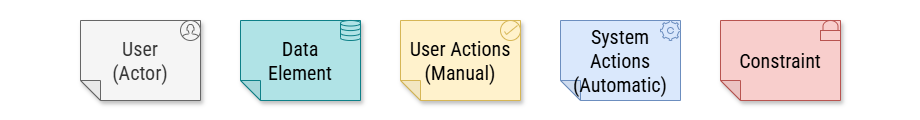

The diagram above was exported from draw.io. Its source (the exported page's mxGraphModel, read from the mxfile embedded in the PNG):
<mxGraphModel dx="1084" dy="1124" grid="1" gridSize="10" guides="1" tooltips="1" connect="1" arrows="1" fold="1" page="1" pageScale="1" pageWidth="2000" pageHeight="2000" math="0" shadow="0">
  <root>
    <mxCell id="0" />
    <mxCell id="1" parent="0" />
    <mxCell id="2" value="" style="rounded=0;whiteSpace=wrap;html=1;strokeColor=none;" parent="1" vertex="1">
      <mxGeometry x="520" y="20" width="920" height="120" as="geometry" />
    </mxCell>
    <mxCell id="E2SK22wQ2SqXJL4030W--1" value="System Actions&lt;br&gt;(Automatic)" style="shape=note;whiteSpace=wrap;html=1;backgroundOutline=1;darkOpacity=0.05;fillColor=#dae8fc;strokeColor=#6c8ebf;fillStyle=solid;direction=west;gradientDirection=north;shadow=0;size=20;pointerEvents=1;fontFamily=Roboto Condensed;fontSource=https%3A%2F%2Ffonts.googleapis.com%2Fcss%3Ffamily%3DRoboto%2BCondensed;fontSize=20;strokeWidth=1;" parent="1" vertex="1">
      <mxGeometry x="1080" y="40" width="120" height="80" as="geometry" />
    </mxCell>
    <mxCell id="E2SK22wQ2SqXJL4030W--2" value="User Actions&lt;br&gt;(Manual)" style="shape=note;whiteSpace=wrap;html=1;backgroundOutline=1;darkOpacity=0.05;fillColor=#fff2cc;strokeColor=#d6b656;fillStyle=solid;direction=west;gradientDirection=north;shadow=1;size=20;pointerEvents=1;fontFamily=Roboto Condensed;fontSource=https%3A%2F%2Ffonts.googleapis.com%2Fcss%3Ffamily%3DRoboto%2BCondensed;fontSize=20;" parent="1" vertex="1">
      <mxGeometry x="920" y="40" width="120" height="80" as="geometry" />
    </mxCell>
    <mxCell id="E2SK22wQ2SqXJL4030W--3" value="Constraint" style="shape=note;whiteSpace=wrap;html=1;backgroundOutline=1;darkOpacity=0.05;fillColor=#f8cecc;strokeColor=#b85450;fillStyle=solid;direction=west;gradientDirection=north;shadow=1;size=20;pointerEvents=1;fontFamily=Roboto Condensed;fontSource=https%3A%2F%2Ffonts.googleapis.com%2Fcss%3Ffamily%3DRoboto%2BCondensed;fontSize=20;" parent="1" vertex="1">
      <mxGeometry x="1240" y="40" width="120" height="80" as="geometry" />
    </mxCell>
    <mxCell id="E2SK22wQ2SqXJL4030W--4" value="Data&lt;br&gt;Element" style="shape=note;whiteSpace=wrap;html=1;backgroundOutline=1;darkOpacity=0.05;fillStyle=solid;direction=west;gradientDirection=north;shadow=1;size=20;pointerEvents=1;fontFamily=Roboto Condensed;fontSource=https%3A%2F%2Ffonts.googleapis.com%2Fcss%3Ffamily%3DRoboto%2BCondensed;fontSize=20;fillColor=#b0e3e6;strokeColor=#0e8088;" parent="1" vertex="1">
      <mxGeometry x="760" y="40" width="120" height="80" as="geometry" />
    </mxCell>
    <mxCell id="E2SK22wQ2SqXJL4030W--5" value="User&lt;br&gt;(Actor)" style="shape=note;whiteSpace=wrap;html=1;backgroundOutline=1;darkOpacity=0.05;fillStyle=solid;direction=west;gradientDirection=north;shadow=1;size=20;pointerEvents=1;fontFamily=Roboto Condensed;fontSource=https%3A%2F%2Ffonts.googleapis.com%2Fcss%3Ffamily%3DRoboto%2BCondensed;fontSize=20;fillColor=#f5f5f5;fontColor=#333333;strokeColor=#666666;" parent="1" vertex="1">
      <mxGeometry x="600" y="40" width="120" height="80" as="geometry" />
    </mxCell>
    <mxCell id="13" value="" style="html=1;verticalLabelPosition=bottom;align=center;labelBackgroundColor=#ffffff;verticalAlign=top;strokeWidth=1;shadow=0;dashed=0;shape=mxgraph.ios7.icons.user;fillColor=#f5f5f5;fontColor=#000000;strokeColor=#666666;fontFamily=Roboto Condensed;fontSource=https%3A%2F%2Ffonts.googleapis.com%2Fcss%3Ffamily%3DRoboto%2BCondensed;fontSize=20;" vertex="1" parent="1">
      <mxGeometry x="700" y="40" width="20" height="20" as="geometry" />
    </mxCell>
    <mxCell id="15" value="" style="html=1;verticalLabelPosition=bottom;align=center;labelBackgroundColor=#ffffff;verticalAlign=top;strokeWidth=1;shadow=0;dashed=0;shape=mxgraph.ios7.icons.data;fillColor=#b0e3e6;strokeColor=#0e8088;fontFamily=Roboto Condensed;fontSource=https%3A%2F%2Ffonts.googleapis.com%2Fcss%3Ffamily%3DRoboto%2BCondensed;fontSize=20;fontColor=#000000;" vertex="1" parent="1">
      <mxGeometry x="860" y="40" width="20" height="20" as="geometry" />
    </mxCell>
    <mxCell id="16" value="" style="html=1;verticalLabelPosition=bottom;align=center;labelBackgroundColor=#ffffff;verticalAlign=top;strokeWidth=1;shadow=0;dashed=0;shape=mxgraph.ios7.icons.settings;fillColor=#dae8fc;strokeColor=#6c8ebf;fontFamily=Roboto Condensed;fontSource=https%3A%2F%2Ffonts.googleapis.com%2Fcss%3Ffamily%3DRoboto%2BCondensed;fontSize=20;fontColor=#000000;" vertex="1" parent="1">
      <mxGeometry x="1180" y="40" width="20" height="20" as="geometry" />
    </mxCell>
    <mxCell id="19" value="" style="html=1;verticalLabelPosition=bottom;align=center;labelBackgroundColor=#ffffff;verticalAlign=top;strokeWidth=1;shadow=0;dashed=0;shape=mxgraph.ios7.icons.locked;fillColor=#f8cecc;strokeColor=#b85450;fontFamily=Roboto Condensed;fontSource=https%3A%2F%2Ffonts.googleapis.com%2Fcss%3Ffamily%3DRoboto%2BCondensed;fontSize=20;fontColor=#000000;" vertex="1" parent="1">
      <mxGeometry x="1340" y="40" width="20" height="20" as="geometry" />
    </mxCell>
    <mxCell id="23" value="" style="html=1;verticalLabelPosition=bottom;align=center;labelBackgroundColor=#ffffff;verticalAlign=top;strokeWidth=1;shadow=0;dashed=0;shape=mxgraph.ios7.icons.select;fillColor=#fff2cc;strokeColor=#d6b656;fontFamily=Roboto Condensed;fontSource=https%3A%2F%2Ffonts.googleapis.com%2Fcss%3Ffamily%3DRoboto%2BCondensed;fontSize=20;fontColor=#000000;" vertex="1" parent="1">
      <mxGeometry x="1020" y="40" width="20" height="20" as="geometry" />
    </mxCell>
  </root>
</mxGraphModel>